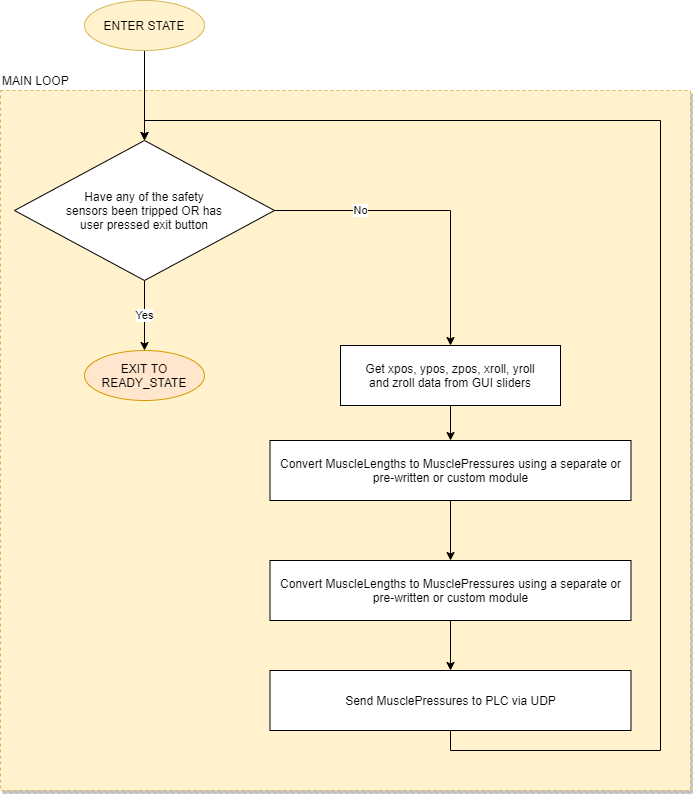

The diagram above was exported from draw.io. Its source (the exported page's mxGraphModel, read from the mxfile embedded in the PNG):
<mxGraphModel dx="1088" dy="787" grid="1" gridSize="10" guides="1" tooltips="1" connect="1" arrows="1" fold="1" page="1" pageScale="1" pageWidth="827" pageHeight="1169" math="0" shadow="0">
  <root>
    <mxCell id="0" />
    <mxCell id="1" parent="0" />
    <mxCell id="MiAgBuqY8Wvbr6F5ddpN-19" value="" style="rounded=0;whiteSpace=wrap;html=1;shadow=1;dashed=1;fillColor=#fff2cc;strokeColor=#d6b656;" vertex="1" parent="1">
      <mxGeometry x="140" y="190" width="690" height="700" as="geometry" />
    </mxCell>
    <mxCell id="MiAgBuqY8Wvbr6F5ddpN-20" value="MAIN LOOP" style="text;html=1;strokeColor=none;fillColor=none;align=left;verticalAlign=middle;whiteSpace=wrap;rounded=0;shadow=1;dashed=1;" vertex="1" parent="1">
      <mxGeometry x="140" y="170" width="159" height="20" as="geometry" />
    </mxCell>
    <mxCell id="MiAgBuqY8Wvbr6F5ddpN-5" value="" style="edgeStyle=orthogonalEdgeStyle;rounded=0;orthogonalLoop=1;jettySize=auto;html=1;" edge="1" parent="1" source="MiAgBuqY8Wvbr6F5ddpN-1" target="MiAgBuqY8Wvbr6F5ddpN-4">
      <mxGeometry relative="1" as="geometry" />
    </mxCell>
    <mxCell id="MiAgBuqY8Wvbr6F5ddpN-1" value="ENTER STATE" style="ellipse;whiteSpace=wrap;html=1;fillColor=#fff2cc;strokeColor=#d6b656;" vertex="1" parent="1">
      <mxGeometry x="224" y="100" width="120" height="50" as="geometry" />
    </mxCell>
    <mxCell id="MiAgBuqY8Wvbr6F5ddpN-7" value="Yes" style="edgeStyle=orthogonalEdgeStyle;rounded=0;orthogonalLoop=1;jettySize=auto;html=1;" edge="1" parent="1" source="MiAgBuqY8Wvbr6F5ddpN-4" target="MiAgBuqY8Wvbr6F5ddpN-6">
      <mxGeometry relative="1" as="geometry" />
    </mxCell>
    <mxCell id="MiAgBuqY8Wvbr6F5ddpN-9" value="No" style="edgeStyle=orthogonalEdgeStyle;rounded=0;orthogonalLoop=1;jettySize=auto;html=1;exitX=1;exitY=0.5;exitDx=0;exitDy=0;" edge="1" parent="1" source="MiAgBuqY8Wvbr6F5ddpN-4" target="MiAgBuqY8Wvbr6F5ddpN-8">
      <mxGeometry x="-0.4469" relative="1" as="geometry">
        <mxPoint as="offset" />
      </mxGeometry>
    </mxCell>
    <mxCell id="MiAgBuqY8Wvbr6F5ddpN-4" value="Have any of the safety sensors been tripped OR has user pressed exit button" style="rhombus;whiteSpace=wrap;html=1;spacing=50;" vertex="1" parent="1">
      <mxGeometry x="154" y="240" width="260" height="140" as="geometry" />
    </mxCell>
    <mxCell id="MiAgBuqY8Wvbr6F5ddpN-6" value="EXIT TO READY_STATE" style="ellipse;whiteSpace=wrap;html=1;fillColor=#ffe6cc;strokeColor=#d79b00;" vertex="1" parent="1">
      <mxGeometry x="224" y="450" width="120" height="50" as="geometry" />
    </mxCell>
    <mxCell id="MiAgBuqY8Wvbr6F5ddpN-15" value="" style="edgeStyle=orthogonalEdgeStyle;rounded=0;orthogonalLoop=1;jettySize=auto;html=1;" edge="1" parent="1" source="MiAgBuqY8Wvbr6F5ddpN-8" target="MiAgBuqY8Wvbr6F5ddpN-11">
      <mxGeometry relative="1" as="geometry" />
    </mxCell>
    <mxCell id="MiAgBuqY8Wvbr6F5ddpN-8" value="Get xpos, ypos, zpos, xroll, yroll and zroll data from GUI sliders" style="rounded=0;whiteSpace=wrap;html=1;spacing=20;" vertex="1" parent="1">
      <mxGeometry x="480" y="445" width="220" height="60" as="geometry" />
    </mxCell>
    <mxCell id="MiAgBuqY8Wvbr6F5ddpN-16" value="" style="edgeStyle=orthogonalEdgeStyle;rounded=0;orthogonalLoop=1;jettySize=auto;html=1;" edge="1" parent="1" source="MiAgBuqY8Wvbr6F5ddpN-11" target="MiAgBuqY8Wvbr6F5ddpN-13">
      <mxGeometry relative="1" as="geometry" />
    </mxCell>
    <mxCell id="MiAgBuqY8Wvbr6F5ddpN-11" value="Convert MuscleLengths to MusclePressures using a separate or&lt;br&gt;pre-written or custom module" style="rounded=0;whiteSpace=wrap;html=1;" vertex="1" parent="1">
      <mxGeometry x="409.5" y="540" width="361" height="60" as="geometry" />
    </mxCell>
    <mxCell id="MiAgBuqY8Wvbr6F5ddpN-12" style="edgeStyle=orthogonalEdgeStyle;rounded=0;orthogonalLoop=1;jettySize=auto;html=1;exitX=0.5;exitY=1;exitDx=0;exitDy=0;" edge="1" parent="1" source="MiAgBuqY8Wvbr6F5ddpN-13" target="MiAgBuqY8Wvbr6F5ddpN-14">
      <mxGeometry x="129.5" y="-50" as="geometry" />
    </mxCell>
    <mxCell id="MiAgBuqY8Wvbr6F5ddpN-13" value="Convert MuscleLengths to MusclePressures using a separate or&lt;br&gt;pre-written or custom module" style="rounded=0;whiteSpace=wrap;html=1;" vertex="1" parent="1">
      <mxGeometry x="409.5" y="660" width="361" height="60" as="geometry" />
    </mxCell>
    <mxCell id="MiAgBuqY8Wvbr6F5ddpN-17" style="edgeStyle=orthogonalEdgeStyle;rounded=0;orthogonalLoop=1;jettySize=auto;html=1;exitX=0.5;exitY=1;exitDx=0;exitDy=0;entryX=0.5;entryY=0;entryDx=0;entryDy=0;" edge="1" parent="1" source="MiAgBuqY8Wvbr6F5ddpN-14" target="MiAgBuqY8Wvbr6F5ddpN-4">
      <mxGeometry relative="1" as="geometry">
        <Array as="points">
          <mxPoint x="590" y="850" />
          <mxPoint x="800" y="850" />
          <mxPoint x="800" y="220" />
          <mxPoint x="284" y="220" />
        </Array>
      </mxGeometry>
    </mxCell>
    <mxCell id="MiAgBuqY8Wvbr6F5ddpN-14" value="Send MusclePressures to PLC via UDP" style="rounded=0;whiteSpace=wrap;html=1;" vertex="1" parent="1">
      <mxGeometry x="409.5" y="770" width="361" height="60" as="geometry" />
    </mxCell>
  </root>
</mxGraphModel>